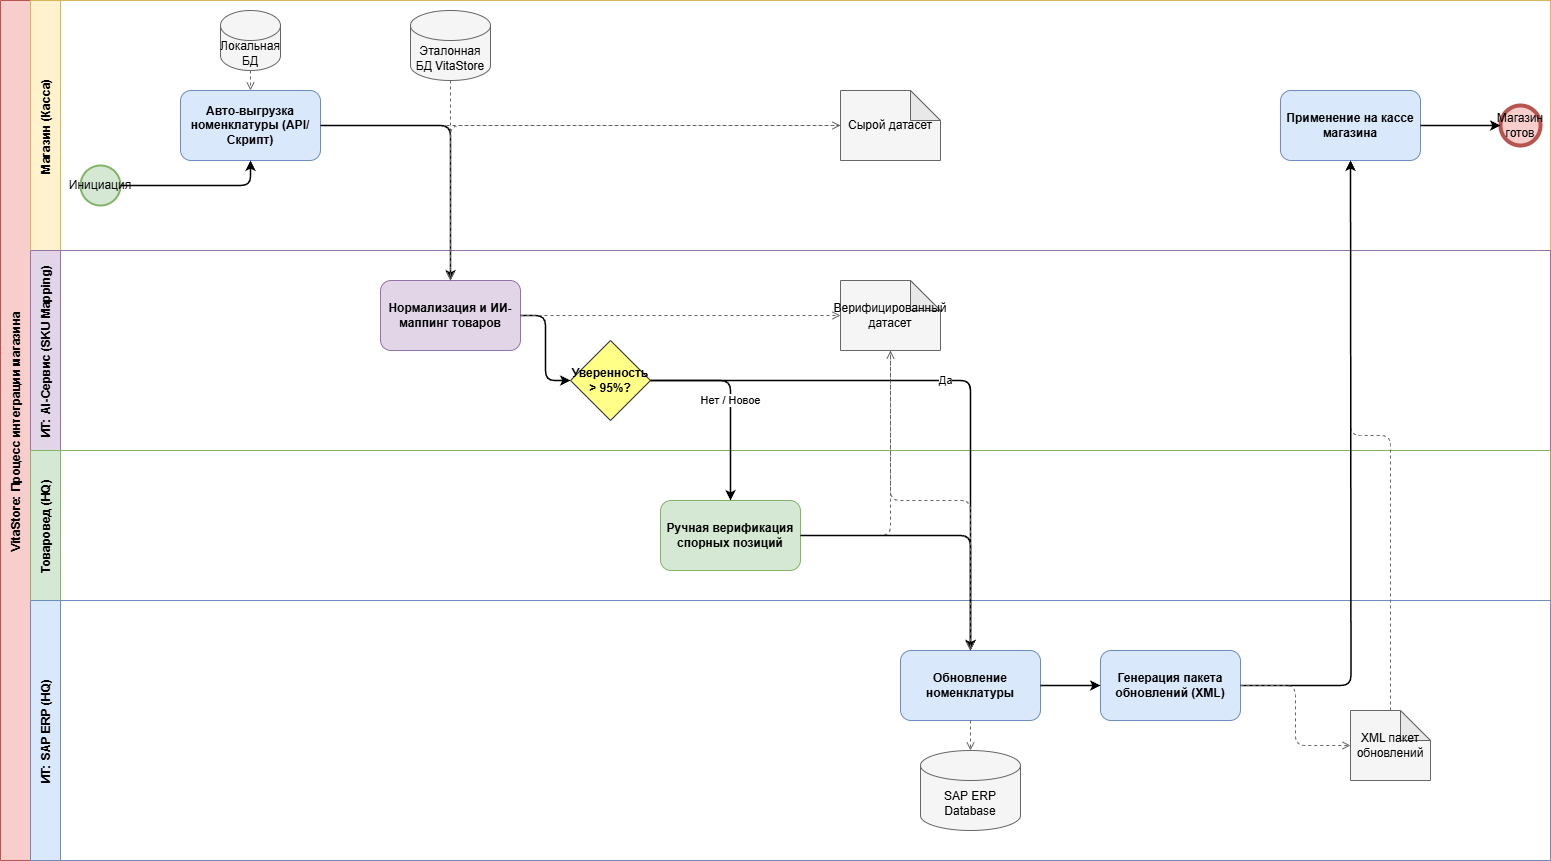

The diagram above was exported from draw.io. Its source (the exported page's mxGraphModel, read from the mxfile embedded in the PNG):
<mxGraphModel dx="1345" dy="1662" grid="1" gridSize="10" guides="1" tooltips="1" connect="1" arrows="1" fold="1" page="1" pageScale="1" pageWidth="1600" pageHeight="900" background="#ffffff" math="0" shadow="0">
  <root>
    <mxCell id="0" />
    <mxCell id="1" parent="0" />
    <mxCell id="pool" value="VitaStore: Процесс интеграции магазина" style="swimlane;childLayout=stackLayout;horizontal=0;startSize=30;horizontalStack=0;fillColor=#f8cecc;strokeColor=#b85450;fontStyle=1" parent="1" vertex="1">
      <mxGeometry x="40" y="-70" width="1550" height="860" as="geometry" />
    </mxCell>
    <mxCell id="lane_0" value="Магазин (Касса)" style="swimlane;horizontal=0;startSize=30;fillColor=#fff2cc;strokeColor=#d6b656;" parent="pool" vertex="1">
      <mxGeometry x="30" width="1520" height="250" as="geometry" />
    </mxCell>
    <mxCell id="obj_raw" value="Сырой датасет" style="shape=note;whiteSpace=wrap;html=1;backgroundOutline=1;darkOpacity=0.05;fillColor=#f5f5f5;strokeColor=#666666;" parent="lane_0" vertex="1">
      <mxGeometry x="810" y="90" width="100" height="70" as="geometry" />
    </mxCell>
    <mxCell id="db_ref" value="Эталонная БД VitaStore" style="shape=cylinder3;whiteSpace=wrap;html=1;boundedLbl=1;backgroundOutline=1;size=15;fillColor=#f5f5f5;strokeColor=#666666;" parent="lane_0" vertex="1">
      <mxGeometry x="380" y="10" width="80" height="70" as="geometry" />
    </mxCell>
    <mxCell id="db_local" value="Локальная БД" style="shape=cylinder3;whiteSpace=wrap;html=1;boundedLbl=1;backgroundOutline=1;size=15;fillColor=#f5f5f5;strokeColor=#666666;" parent="lane_0" vertex="1">
      <mxGeometry x="190" y="10" width="60" height="60" as="geometry" />
    </mxCell>
    <mxCell id="t1" value="Авто-выгрузка номенклатуры (API/Скрипт)" style="rounded=1;whiteSpace=wrap;html=1;fillColor=#dae8fc;strokeColor=#6c8ebf;fontStyle=1" parent="lane_0" vertex="1">
      <mxGeometry x="150" y="90" width="140" height="70" as="geometry" />
    </mxCell>
    <mxCell id="de1" value="" style="edgeStyle=orthogonalEdgeStyle;rounded=1;html=1;strokeWidth=1;dashed=1;endArrow=open;endFill=0;strokeColor=#666666;" parent="lane_0" source="db_local" target="t1" edge="1">
      <mxGeometry relative="1" as="geometry" />
    </mxCell>
    <mxCell id="de2" value="" style="edgeStyle=orthogonalEdgeStyle;rounded=1;html=1;strokeWidth=1;dashed=1;endArrow=open;endFill=0;strokeColor=#666666;" parent="lane_0" source="t1" target="obj_raw" edge="1">
      <mxGeometry relative="1" as="geometry" />
    </mxCell>
    <mxCell id="t6" value="Применение на кассе магазина" style="rounded=1;whiteSpace=wrap;html=1;fillColor=#dae8fc;strokeColor=#6c8ebf;fontStyle=1" parent="lane_0" vertex="1">
      <mxGeometry x="1250" y="90" width="140" height="70" as="geometry" />
    </mxCell>
    <mxCell id="lane_1" value="ИТ: AI-Сервис (SKU Mapping)" style="swimlane;horizontal=0;startSize=30;fillColor=#e1d5e7;strokeColor=#9673a6;" parent="pool" vertex="1">
      <mxGeometry x="30" y="250" width="1520" height="200" as="geometry" />
    </mxCell>
    <mxCell id="t2" value="Нормализация и ИИ-маппинг товаров" style="rounded=1;whiteSpace=wrap;html=1;fillColor=#e1d5e7;strokeColor=#9673a6;fontStyle=1" parent="lane_1" vertex="1">
      <mxGeometry x="350" y="30" width="140" height="70" as="geometry" />
    </mxCell>
    <mxCell id="gw1" value="Уверенность &gt; 95%?" style="rhombus;whiteSpace=wrap;html=1;fillColor=#ffff88;strokeColor=#36393d;fontStyle=1" parent="lane_1" vertex="1">
      <mxGeometry x="540" y="90" width="80" height="80" as="geometry" />
    </mxCell>
    <mxCell id="e3" value="" style="edgeStyle=orthogonalEdgeStyle;rounded=1;html=1;strokeWidth=1.5;strokeColor=#000000;" parent="lane_1" source="t2" target="gw1" edge="1">
      <mxGeometry relative="1" as="geometry" />
    </mxCell>
    <mxCell id="obj_clean" value="Верифицированный датасет" style="shape=note;whiteSpace=wrap;html=1;backgroundOutline=1;darkOpacity=0.05;fillColor=#f5f5f5;strokeColor=#666666;" parent="lane_1" vertex="1">
      <mxGeometry x="810" y="30" width="100" height="70" as="geometry" />
    </mxCell>
    <mxCell id="de5" value="" style="edgeStyle=orthogonalEdgeStyle;rounded=1;html=1;strokeWidth=1;dashed=1;endArrow=open;endFill=0;strokeColor=#666666;" parent="lane_1" source="t2" target="obj_clean" edge="1">
      <mxGeometry relative="1" as="geometry" />
    </mxCell>
    <mxCell id="lane_2" value="Товаровед (HQ)" style="swimlane;horizontal=0;startSize=30;fillColor=#d5e8d4;strokeColor=#82b366;" parent="pool" vertex="1">
      <mxGeometry x="30" y="450" width="1520" height="150" as="geometry" />
    </mxCell>
    <mxCell id="t3" value="Ручная верификация спорных позиций" style="rounded=1;whiteSpace=wrap;html=1;fillColor=#d5e8d4;strokeColor=#82b366;fontStyle=1" parent="lane_2" vertex="1">
      <mxGeometry x="630" y="50" width="140" height="70" as="geometry" />
    </mxCell>
    <mxCell id="lane_3" value="ИТ: SAP ERP (HQ)" style="swimlane;horizontal=0;startSize=30;fillColor=#dae8fc;strokeColor=#6c8ebf;" parent="pool" vertex="1">
      <mxGeometry x="30" y="600" width="1520" height="260" as="geometry" />
    </mxCell>
    <mxCell id="obj_xml" value="XML пакет обновлений" style="shape=note;whiteSpace=wrap;html=1;backgroundOutline=1;darkOpacity=0.05;fillColor=#f5f5f5;strokeColor=#666666;" parent="lane_3" vertex="1">
      <mxGeometry x="1320" y="110" width="80" height="70" as="geometry" />
    </mxCell>
    <mxCell id="e2" value="" style="edgeStyle=orthogonalEdgeStyle;rounded=1;html=1;strokeWidth=1.5;strokeColor=#000000;" parent="pool" source="t1" target="t2" edge="1">
      <mxGeometry relative="1" as="geometry" />
    </mxCell>
    <mxCell id="de3" value="" style="edgeStyle=orthogonalEdgeStyle;rounded=1;html=1;strokeWidth=1;dashed=1;endArrow=open;endFill=0;strokeColor=#666666;" parent="pool" source="obj_raw" target="t2" edge="1">
      <mxGeometry relative="1" as="geometry" />
    </mxCell>
    <mxCell id="de4" value="" style="edgeStyle=orthogonalEdgeStyle;rounded=1;html=1;strokeWidth=1;dashed=1;endArrow=open;endFill=0;strokeColor=#666666;" parent="pool" source="db_ref" target="t2" edge="1">
      <mxGeometry relative="1" as="geometry" />
    </mxCell>
    <mxCell id="e5" value="Нет / Новое" style="edgeStyle=orthogonalEdgeStyle;rounded=1;html=1;strokeWidth=1.5;strokeColor=#000000;" parent="pool" source="gw1" target="t3" edge="1">
      <mxGeometry relative="1" as="geometry" />
    </mxCell>
    <mxCell id="de6" value="" style="edgeStyle=orthogonalEdgeStyle;rounded=1;html=1;strokeWidth=1;dashed=1;endArrow=open;endFill=0;strokeColor=#666666;" parent="pool" source="t3" target="obj_clean" edge="1">
      <mxGeometry relative="1" as="geometry" />
    </mxCell>
    <mxCell id="de10" value="" style="edgeStyle=orthogonalEdgeStyle;rounded=1;html=1;strokeWidth=1;dashed=1;endArrow=open;endFill=0;strokeColor=#666666;" parent="pool" source="obj_xml" target="t6" edge="1">
      <mxGeometry relative="1" as="geometry" />
    </mxCell>
    <mxCell id="start" value="Инициация" style="ellipse;whiteSpace=wrap;html=1;aspect=fixed;strokeWidth=2;fillColor=#d5e8d4;strokeColor=#82b366;" parent="1" vertex="1">
      <mxGeometry x="120" y="95" width="40" height="40" as="geometry" />
    </mxCell>
    <mxCell id="t4" value="Обновление номенклатуры" style="rounded=1;whiteSpace=wrap;html=1;fillColor=#dae8fc;strokeColor=#6c8ebf;fontStyle=1" parent="1" vertex="1">
      <mxGeometry x="940" y="580" width="140" height="70" as="geometry" />
    </mxCell>
    <mxCell id="db_erp" value="SAP ERP Database" style="shape=cylinder3;whiteSpace=wrap;html=1;boundedLbl=1;backgroundOutline=1;size=15;fillColor=#f5f5f5;strokeColor=#666666;" parent="1" vertex="1">
      <mxGeometry x="960" y="680" width="100" height="80" as="geometry" />
    </mxCell>
    <mxCell id="t5" value="Генерация пакета обновлений (XML)" style="rounded=1;whiteSpace=wrap;html=1;fillColor=#dae8fc;strokeColor=#6c8ebf;fontStyle=1" parent="1" vertex="1">
      <mxGeometry x="1140" y="580" width="140" height="70" as="geometry" />
    </mxCell>
    <mxCell id="end" value="Магазин готов" style="ellipse;whiteSpace=wrap;html=1;aspect=fixed;strokeWidth=4;fillColor=#f8cecc;strokeColor=#b85450;" parent="1" vertex="1">
      <mxGeometry x="1540" y="35" width="40" height="40" as="geometry" />
    </mxCell>
    <mxCell id="e1" value="" style="edgeStyle=orthogonalEdgeStyle;rounded=1;html=1;strokeWidth=1.5;strokeColor=#000000;" parent="1" source="start" target="t1" edge="1">
      <mxGeometry relative="1" as="geometry" />
    </mxCell>
    <mxCell id="e4" value="Да" style="edgeStyle=orthogonalEdgeStyle;rounded=1;html=1;strokeWidth=1.5;strokeColor=#000000;" parent="1" source="gw1" target="t4" edge="1">
      <mxGeometry relative="1" as="geometry" />
    </mxCell>
    <mxCell id="e6" value="" style="edgeStyle=orthogonalEdgeStyle;rounded=1;html=1;strokeWidth=1.5;strokeColor=#000000;" parent="1" source="t3" target="t4" edge="1">
      <mxGeometry relative="1" as="geometry" />
    </mxCell>
    <mxCell id="e7" value="" style="edgeStyle=orthogonalEdgeStyle;rounded=1;html=1;strokeWidth=1.5;strokeColor=#000000;" parent="1" source="t4" target="t5" edge="1">
      <mxGeometry relative="1" as="geometry" />
    </mxCell>
    <mxCell id="e8" value="" style="edgeStyle=orthogonalEdgeStyle;rounded=1;html=1;strokeWidth=1.5;strokeColor=#000000;" parent="1" source="t5" edge="1">
      <mxGeometry relative="1" as="geometry">
        <mxPoint x="1390" y="90" as="targetPoint" />
      </mxGeometry>
    </mxCell>
    <mxCell id="e9" value="" style="edgeStyle=orthogonalEdgeStyle;rounded=1;html=1;strokeWidth=1.5;strokeColor=#000000;" parent="1" source="t6" target="end" edge="1">
      <mxGeometry relative="1" as="geometry" />
    </mxCell>
    <mxCell id="de7" value="" style="edgeStyle=orthogonalEdgeStyle;rounded=1;html=1;strokeWidth=1;dashed=1;endArrow=open;endFill=0;strokeColor=#666666;" parent="1" source="obj_clean" target="t4" edge="1">
      <mxGeometry relative="1" as="geometry" />
    </mxCell>
    <mxCell id="de8" value="" style="edgeStyle=orthogonalEdgeStyle;rounded=1;html=1;strokeWidth=1;dashed=1;endArrow=open;endFill=0;strokeColor=#666666;" parent="1" source="t4" target="db_erp" edge="1">
      <mxGeometry relative="1" as="geometry" />
    </mxCell>
    <mxCell id="de9" value="" style="edgeStyle=orthogonalEdgeStyle;rounded=1;html=1;strokeWidth=1;dashed=1;endArrow=open;endFill=0;strokeColor=#666666;" parent="1" source="t5" target="obj_xml" edge="1">
      <mxGeometry relative="1" as="geometry" />
    </mxCell>
  </root>
</mxGraphModel>